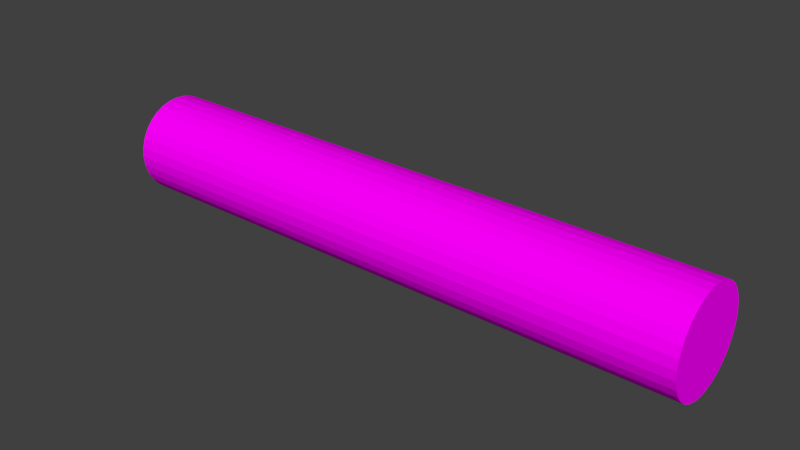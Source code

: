 # Source: Log.blend  (saved by Blender 2.71.0; exported with 4.5.12 LTS)
import bpy
from mathutils import Matrix  # noqa: F401  (used for matrix-valued properties, if any)

bpy.ops.wm.read_factory_settings(use_empty=True)
scene = bpy.context.scene
scene.name = 'Scene'

# ---- collections
col_collection_1 = bpy.data.collections.new('Collection 1'); scene.collection.children.link(col_collection_1)

# ---- images (referenced by path relative to the original .blend; pixels are not part of the script)
import os
ASSET_DIR = os.environ.get("B2B_ASSET_DIR", "")  # directory of the original .blend (textures are referenced by path, not embedded)
HERE = os.path.dirname(os.path.abspath(__file__))  # packed textures are extracted next to this script under _unpacked/

def load_image(name, relpath, width, height, colorspace="sRGB"):
    """Load a texture the original file referenced (path relative to the .blend, or extracted next to this script)."""
    p = next((c for c in (os.path.join(HERE, relpath), os.path.join(ASSET_DIR, relpath)) if relpath and os.path.exists(c)), "")
    if p:
        img = bpy.data.images.load(p, check_existing=True)
        img.name = name
    else:  # same state as the original file: an image datablock whose file is absent (Cycles renders it pink)
        img = bpy.data.images.new(name, width, height)
        img.source = "FILE"
        img.filepath = "//" + (relpath or name)
    img.colorspace_settings.name = colorspace
    return img
img_wood2_png = load_image('wood2.png', 'wood2.png', 1024, 1024, 'sRGB')

# ---- materials (node trees are filled in below, after node groups)
mat_material = bpy.data.materials.new('Material')
mat_material.alpha_threshold = 0.0
mat_material.roughness = 0.5
mat_material.line_color = (0.0, 0.0, 0.0, 1.0)

# ---- material node trees
mat_material.use_nodes = True; mat_material.node_tree.nodes.clear()
_N = mat_material.node_tree.nodes; _L = mat_material.node_tree.links
n0 = _N.new('ShaderNodeOutputMaterial'); n0.name = 'Material Output'; n0.location = (300, 300)
n1 = _N.new('ShaderNodeBsdfDiffuse'); n1.name = 'Diffuse BSDF'; n1.location = (10, 300)
n2 = _N.new('ShaderNodeTexImage'); n2.name = 'Image Texture'; n2.location = (-180, 300)
n2.width = 140
n2.image = img_wood2_png
_L.new(n1.outputs[0], n0.inputs[0])
_L.new(n2.outputs[0], n1.inputs[0])
n0.is_active_output = True

# ---- world
world_world = bpy.data.worlds.new('World'); scene.world = world_world
world_world.color = (0.05088, 0.05088, 0.05088)
world_world.use_sun_shadow = False
world_world.sun_shadow_jitter_overblur = 0.0
world_world.cycles.sampling_method = 'MANUAL'
world_world.cycles.sample_map_resolution = 256

# ---- meshes
me_cylinder_001 = bpy.data.meshes.new('Cylinder.001')
me_cylinder_001.from_pydata([(-0.6345, 0.1058, 0.1065), (0.6345, 0.1058, 0.1065), (-0.6345, 0.1037, 0.08589), (0.6345, 0.1037, 0.08589), (-0.6345, 0.09771, 0.06605), (0.6345, 0.09771, 0.06605), (-0.6345, 0.08793, 0.04776), (0.6345, 0.08793, 0.04776), (-0.6345, 0.07478, 0.03174), (0.6345, 0.07478, 0.03174), (-0.6345, 0.05876, 0.01858), (0.6345, 0.05876, 0.01859), (-0.6345, 0.04047, 0.008811), (0.6345, 0.04047, 0.008813), (-0.6345, 0.02063, 0.002793), (0.6345, 0.02063, 0.002795), (-0.6345, 2.741e-07, 0.0007613), (0.6345, 2.741e-07, 0.0007624), (-0.6345, -0.02063, 0.002793), (0.6345, -0.02063, 0.002795), (-0.6345, -0.04047, 0.008811), (0.6345, -0.04047, 0.008813), (-0.6345, -0.05875, 0.01858), (0.6345, -0.05875, 0.01859), (-0.6345, -0.07478, 0.03174), (0.6345, -0.07478, 0.03174), (-0.6345, -0.08793, 0.04776), (0.6345, -0.08793, 0.04776), (-0.6345, -0.09771, 0.06605), (0.6345, -0.09771, 0.06605), (-0.6345, -0.1037, 0.08589), (0.6345, -0.1037, 0.08589), (-0.6345, -0.1058, 0.1065), (0.6345, -0.1058, 0.1065), (-0.6345, -0.1037, 0.1271), (0.6345, -0.1037, 0.1272), (-0.6345, -0.09771, 0.147), (0.6345, -0.09771, 0.147), (-0.6345, -0.08793, 0.1653), (0.6345, -0.08793, 0.1653), (-0.6345, -0.07478, 0.1813), (0.6345, -0.07478, 0.1813), (-0.6345, -0.05875, 0.1945), (0.6345, -0.05875, 0.1945), (-0.6345, -0.04047, 0.2042), (0.6345, -0.04047, 0.2042), (-0.6345, -0.02063, 0.2102), (0.6345, -0.02063, 0.2102), (-0.6345, 3.683e-07, 0.2123), (0.6345, 3.683e-07, 0.2123), (-0.6345, 0.02063, 0.2102), (0.6345, 0.02063, 0.2102), (-0.6345, 0.04047, 0.2042), (0.6345, 0.04047, 0.2042), (-0.6345, 0.05876, 0.1945), (0.6345, 0.05876, 0.1945), (-0.6345, 0.07478, 0.1813), (0.6345, 0.07478, 0.1813), (-0.6345, 0.08793, 0.1653), (0.6345, 0.08793, 0.1653), (-0.6345, 0.09771, 0.147), (0.6345, 0.09771, 0.147), (-0.6345, 0.1037, 0.1271), (0.6345, 0.1037, 0.1272), (-0.6345, 0.08461, 0.1065), (-0.6345, 0.08298, 0.09001), (-0.6345, 0.07817, 0.07414), (-0.6345, 0.07035, 0.05951), (-0.6345, 0.05983, 0.04669), (-0.6345, 0.047, 0.03617), (-0.6345, 0.03238, 0.02835), (-0.6345, 0.01651, 0.02354), (-0.6345, 2.786e-07, 0.02191), (-0.6345, -0.01651, 0.02354), (-0.6345, -0.03238, 0.02835), (-0.6345, -0.047, 0.03617), (-0.6345, -0.05982, 0.04669), (-0.6345, -0.07035, 0.05951), (-0.6345, -0.07816, 0.07414), (-0.6345, -0.08298, 0.09001), (-0.6345, -0.0846, 0.1065), (-0.6345, -0.08298, 0.123), (-0.6345, -0.07816, 0.1389), (-0.6345, -0.07035, 0.1535), (-0.6345, -0.05982, 0.1663), (-0.6345, -0.047, 0.1769), (-0.6345, -0.03238, 0.1847), (-0.6345, -0.01651, 0.1895), (-0.6345, 3.539e-07, 0.1911), (-0.6345, 0.01651, 0.1895), (-0.6345, 0.03238, 0.1847), (-0.6345, 0.047, 0.1769), (-0.6345, 0.05983, 0.1663), (-0.6345, 0.07035, 0.1535), (-0.6345, 0.07817, 0.1389), (-0.6345, 0.08298, 0.123), (0.6345, 0.08461, 0.1065), (0.6345, 0.08298, 0.09001), (0.6345, 0.07817, 0.07414), (0.6345, 0.07035, 0.05951), (0.6345, 0.05983, 0.04669), (0.6345, 0.047, 0.03617), (0.6345, 0.03238, 0.02835), (0.6345, 0.01651, 0.02354), (0.6345, 2.786e-07, 0.02191), (0.6345, -0.01651, 0.02354), (0.6345, -0.03238, 0.02835), (0.6345, -0.047, 0.03617), (0.6345, -0.05982, 0.04669), (0.6345, -0.07035, 0.05951), (0.6345, -0.07816, 0.07414), (0.6345, -0.08298, 0.09001), (0.6345, -0.0846, 0.1065), (0.6345, -0.08298, 0.123), (0.6345, -0.07816, 0.1389), (0.6345, -0.07035, 0.1535), (0.6345, -0.05982, 0.1663), (0.6345, -0.047, 0.1769), (0.6345, -0.03238, 0.1847), (0.6345, -0.01651, 0.1895), (0.6345, 3.539e-07, 0.1911), (0.6345, 0.01651, 0.1895), (0.6345, 0.03238, 0.1847), (0.6345, 0.047, 0.1769), (0.6345, 0.05983, 0.1663), (0.6345, 0.07035, 0.1535), (0.6345, 0.07817, 0.1389), (0.6345, 0.08298, 0.123)], [], [(0, 1, 3, 2), (2, 3, 5, 4), (4, 5, 7, 6), (6, 7, 9, 8), (8, 9, 11, 10), (10, 11, 13, 12), (12, 13, 15, 14), (14, 15, 17, 16), (16, 17, 19, 18), (18, 19, 21, 20), (20, 21, 23, 22), (22, 23, 25, 24), (24, 25, 27, 26), (26, 27, 29, 28), (28, 29, 31, 30), (30, 31, 33, 32), (32, 33, 35, 34), (34, 35, 37, 36), (36, 37, 39, 38), (38, 39, 41, 40), (40, 41, 43, 42), (42, 43, 45, 44), (44, 45, 47, 46), (46, 47, 49, 48), (48, 49, 51, 50), (50, 51, 53, 52), (52, 53, 55, 54), (54, 55, 57, 56), (56, 57, 59, 58), (58, 59, 61, 60), (59, 57, 124, 125), (62, 63, 1, 0), (60, 61, 63, 62), (42, 44, 86, 85), (64, 65, 66, 67, 68, 69, 70, 71, 72, 73, 74, 75, 76, 77, 78, 79, 80, 81, 82, 83, 84, 85, 86, 87, 88, 89, 90, 91, 92, 93, 94, 95), (20, 22, 75, 74), (48, 50, 89, 88), (4, 6, 67, 66), (26, 28, 78, 77), (54, 56, 92, 91), (32, 34, 81, 80), (10, 12, 70, 69), (60, 62, 95, 94), (38, 40, 84, 83), (16, 18, 73, 72), (44, 46, 87, 86), (22, 24, 76, 75), (50, 52, 90, 89), (6, 8, 68, 67), (28, 30, 79, 78), (56, 58, 93, 92), (34, 36, 82, 81), (12, 14, 71, 70), (62, 0, 64, 95), (40, 42, 85, 84), (18, 20, 74, 73), (46, 48, 88, 87), (2, 4, 66, 65), (24, 26, 77, 76), (52, 54, 91, 90), (8, 10, 69, 68), (30, 32, 80, 79), (58, 60, 94, 93), (36, 38, 83, 82), (0, 2, 65, 64), (14, 16, 72, 71), (97, 96, 127, 126, 125, 124, 123, 122, 121, 120, 119, 118, 117, 116, 115, 114, 113, 112, 111, 110, 109, 108, 107, 106, 105, 104, 103, 102, 101, 100, 99, 98), (37, 35, 113, 114), (15, 13, 102, 103), (1, 63, 127, 96), (43, 41, 116, 117), (21, 19, 105, 106), (49, 47, 119, 120), (5, 3, 97, 98), (27, 25, 108, 109), (55, 53, 122, 123), (11, 9, 100, 101), (33, 31, 111, 112), (61, 59, 125, 126), (39, 37, 114, 115), (3, 1, 96, 97), (17, 15, 103, 104), (45, 43, 117, 118), (23, 21, 106, 107), (51, 49, 120, 121), (7, 5, 98, 99), (29, 27, 109, 110), (57, 55, 123, 124), (35, 33, 112, 113), (13, 11, 101, 102), (63, 61, 126, 127), (41, 39, 115, 116), (19, 17, 104, 105), (47, 45, 118, 119), (25, 23, 107, 108), (53, 51, 121, 122), (9, 7, 99, 100), (31, 29, 110, 111)])
_uv = me_cylinder_001.uv_layers.new(name='UVMap')
_uv.uv.foreach_set('vector', [0.3449, 0.9616, 0.3433, 0.02845, 0.3649, 0.0284, 0.3664, 0.9616, 0.3664, 0.9616, 0.3649, 0.0284, 0.3864, 0.02836, 0.388, 0.9615, 0.388, 0.9615, 0.3864, 0.02836, 0.4079, 0.02832, 0.4095, 0.9615, 0.4095, 0.9615, 0.4079, 0.02832, 0.4295, 0.02828, 0.431, 0.9615, 0.431, 0.9615, 0.4295, 0.02828, 0.451, 0.02824, 0.4526, 0.9614, 0.4526, 0.9614, 0.451, 0.02824, 0.4725, 0.0282, 0.4741, 0.9614, 0.4741, 0.9614, 0.4725, 0.0282, 0.494, 0.02817, 0.4956, 0.9613, 0.4956, 0.9613, 0.494, 0.02817, 0.5156, 0.02813, 0.5171, 0.9613, 0.5171, 0.9613, 0.5156, 0.02813, 0.5371, 0.02809, 0.5386, 0.9612, 0.5386, 0.9612, 0.5371, 0.02809, 0.5586, 0.02804, 0.5601, 0.9612, 0.5601, 0.9612, 0.5586, 0.02804, 0.58, 0.02794, 0.5815, 0.9612, 0.5815, 0.9612, 0.58, 0.02794, 0.6015, 0.02775, 0.6028, 0.9613, 0.6028, 0.9613, 0.6015, 0.02775, 0.6229, 0.02737, 0.624, 0.9615, 0.624, 0.9615, 0.6229, 0.02737, 0.6445, 0.02665, 0.6452, 0.9621, 0.6452, 0.9621, 0.6445, 0.02665, 0.6663, 0.02531, 0.6665, 0.9633, 0.6665, 0.9633, 0.6663, 0.02531, 0.6886, 0.0231, 0.6886, 0.9656, -0.0003498, 0.967, -0.0003515, 0.0245, 0.0217, 0.02679, 0.02189, 0.9648, 0.02189, 0.9648, 0.0217, 0.02679, 0.04301, 0.02801, 0.04373, 0.9634, 0.04373, 0.9634, 0.04301, 0.02801, 0.06419, 0.02858, 0.06528, 0.9627, 0.06528, 0.9627, 0.06419, 0.02858, 0.08542, 0.02882, 0.08675, 0.9623, 0.08675, 0.9623, 0.08542, 0.02882, 0.1067, 0.02889, 0.1082, 0.9621, 0.1082, 0.9621, 0.1067, 0.02889, 0.1281, 0.02889, 0.1297, 0.962, 0.1297, 0.962, 0.1281, 0.02889, 0.1496, 0.02885, 0.1512, 0.962, 0.1512, 0.962, 0.1496, 0.02885, 0.1711, 0.0288, 0.1727, 0.9619, 0.1727, 0.9619, 0.1711, 0.0288, 0.1926, 0.02875, 0.1942, 0.9619, 0.1942, 0.9619, 0.1926, 0.02875, 0.2141, 0.0287, 0.2157, 0.9619, 0.2157, 0.9619, 0.2141, 0.0287, 0.2357, 0.02866, 0.2372, 0.9618, 0.2372, 0.9618, 0.2357, 0.02866, 0.2572, 0.02861, 0.2588, 0.9618, 0.2588, 0.9618, 0.2572, 0.02861, 0.2787, 0.02857, 0.2803, 0.9618, 0.2803, 0.9618, 0.2787, 0.02857, 0.3003, 0.02853, 0.3018, 0.9617, 0.2787, 0.02857, 0.2572, 0.02861, 0.2572, 0.009135, 0.2788, 0.009092, 0.3234, 0.9617, 0.3218, 0.02849, 0.3433, 0.02845, 0.3449, 0.9616, 0.3018, 0.9617, 0.3003, 0.02853, 0.3218, 0.02849, 0.3234, 0.9617, 0.1082, 0.9621, 0.1297, 0.962, 0.1296, 0.9814, 0.1082, 0.9814, 0.7734, 0.3994, 0.7491, 0.3766, 0.7284, 0.3476, 0.7121, 0.3136, 0.7009, 0.2757, 0.6952, 0.2355, 0.6952, 0.1945, 0.7009, 0.1544, 0.7121, 0.1165, 0.7284, 0.08243, 0.7491, 0.05346, 0.7734, 0.03069, 0.8005, 0.01501, 0.8292, 0.007018, 0.8585, 0.007019, 0.8873, 0.01501, 0.9143, 0.03069, 0.9387, 0.05346, 0.9594, 0.08243, 0.9757, 0.1165, 0.9869, 0.1544, 0.9926, 0.1945, 0.9926, 0.2355, 0.9869, 0.2757, 0.9757, 0.3136, 0.9594, 0.3476, 0.9387, 0.3766, 0.9143, 0.3994, 0.8873, 0.4151, 0.8585, 0.423, 0.8292, 0.423, 0.8005, 0.4151, 0.5601, 0.9612, 0.5815, 0.9612, 0.5815, 0.9804, 0.5601, 0.9805, 0.1727, 0.9619, 0.1942, 0.9619, 0.1941, 0.9814, 0.1726, 0.9814, 0.388, 0.9615, 0.4095, 0.9615, 0.4095, 0.981, 0.3879, 0.981, 0.624, 0.9615, 0.6452, 0.9621, 0.6439, 0.9804, 0.6235, 0.9802, 0.2372, 0.9618, 0.2588, 0.9618, 0.2587, 0.9813, 0.2372, 0.9813, -0.0003498, 0.967, 0.02189, 0.9648, 0.02528, 0.9836, 0.005778, 0.9863, 0.4526, 0.9614, 0.4741, 0.9614, 0.4741, 0.9808, 0.4525, 0.9809, 0.3018, 0.9617, 0.3234, 0.9617, 0.3233, 0.9811, 0.3018, 0.9812, 0.06528, 0.9627, 0.08675, 0.9623, 0.08701, 0.9815, 0.06602, 0.9817, 0.5171, 0.9613, 0.5386, 0.9612, 0.5386, 0.9806, 0.5171, 0.9807, 0.1297, 0.962, 0.1512, 0.962, 0.1511, 0.9814, 0.1296, 0.9814, 0.5815, 0.9612, 0.6028, 0.9613, 0.6026, 0.9802, 0.5815, 0.9804, 0.1942, 0.9619, 0.2157, 0.9619, 0.2157, 0.9813, 0.1941, 0.9814, 0.4095, 0.9615, 0.431, 0.9615, 0.431, 0.9809, 0.4095, 0.981, 0.6452, 0.9621, 0.6665, 0.9633, 0.6636, 0.9813, 0.6439, 0.9804, 0.2588, 0.9618, 0.2803, 0.9618, 0.2803, 0.9812, 0.2587, 0.9813, 0.02189, 0.9648, 0.04373, 0.9634, 0.0454, 0.9823, 0.02528, 0.9836, 0.4741, 0.9614, 0.4956, 0.9613, 0.4956, 0.9808, 0.4741, 0.9808, 0.3234, 0.9617, 0.3449, 0.9616, 0.3449, 0.9811, 0.3233, 0.9811, 0.08675, 0.9623, 0.1082, 0.9621, 0.1082, 0.9814, 0.08701, 0.9815, 0.5386, 0.9612, 0.5601, 0.9612, 0.5601, 0.9805, 0.5386, 0.9806, 0.1512, 0.962, 0.1727, 0.9619, 0.1726, 0.9814, 0.1511, 0.9814, 0.3664, 0.9616, 0.388, 0.9615, 0.3879, 0.981, 0.3664, 0.9811, 0.6028, 0.9613, 0.624, 0.9615, 0.6235, 0.9802, 0.6026, 0.9802, 0.2157, 0.9619, 0.2372, 0.9618, 0.2372, 0.9813, 0.2157, 0.9813, 0.431, 0.9615, 0.4526, 0.9614, 0.4525, 0.9809, 0.431, 0.9809, 0.6665, 0.9633, 0.6886, 0.9656, 0.6823, 0.9837, 0.6636, 0.9813, 0.2803, 0.9618, 0.3018, 0.9617, 0.3018, 0.9812, 0.2803, 0.9812, 0.04373, 0.9634, 0.06528, 0.9627, 0.06602, 0.9817, 0.0454, 0.9823, 0.3449, 0.9616, 0.3664, 0.9616, 0.3664, 0.9811, 0.3449, 0.9811, 0.4956, 0.9613, 0.5171, 0.9613, 0.5171, 0.9807, 0.4956, 0.9808, 0.7491, 0.05287, 0.7734, 0.0301, 0.8005, 0.01442, 0.8292, 0.006428, 0.8585, 0.006428, 0.8873, 0.01442, 0.9143, 0.0301, 0.9387, 0.05287, 0.9594, 0.08184, 0.9757, 0.1159, 0.9869, 0.1538, 0.9926, 0.194, 0.9926, 0.2349, 0.9869, 0.2751, 0.9757, 0.313, 0.9594, 0.347, 0.9387, 0.376, 0.9143, 0.3988, 0.8873, 0.4145, 0.8585, 0.4225, 0.8292, 0.4225, 0.8005, 0.4145, 0.7734, 0.3988, 0.7491, 0.376, 0.7284, 0.347, 0.7121, 0.313, 0.7009, 0.2751, 0.6952, 0.2349, 0.6952, 0.194, 0.7009, 0.1538, 0.7121, 0.1159, 0.7284, 0.08184, 0.04301, 0.02801, 0.0217, 0.02679, 0.0246, 0.008819, 0.04431, 0.009721, 0.494, 0.02817, 0.4725, 0.0282, 0.4726, 0.00873, 0.4941, 0.0087, 0.3433, 0.02845, 0.3218, 0.02849, 0.3218, 0.009009, 0.3434, 0.008968, 0.1067, 0.02889, 0.08542, 0.02882, 0.08559, 0.009841, 0.1068, 0.009694, 0.5586, 0.02804, 0.5371, 0.02809, 0.5371, 0.008666, 0.5586, 0.008661, 0.1711, 0.0288, 0.1496, 0.02885, 0.1496, 0.009437, 0.1711, 0.00935, 0.3864, 0.02836, 0.3649, 0.0284, 0.3649, 0.008927, 0.3864, 0.008886, 0.6229, 0.02737, 0.6015, 0.02775, 0.6012, 0.008581, 0.6222, 0.008363, 0.2357, 0.02866, 0.2141, 0.0287, 0.2142, 0.009227, 0.2357, 0.009179, 0.451, 0.02824, 0.4295, 0.02828, 0.4295, 0.008804, 0.451, 0.008766, 0.6886, 0.0231, 0.6663, 0.02531, 0.663, 0.006468, 0.6825, 0.003746, 0.3003, 0.02853, 0.2787, 0.02857, 0.2788, 0.009092, 0.3003, 0.009051, 0.06419, 0.02858, 0.04301, 0.02801, 0.04431, 0.009721, 0.06471, 0.009917, 0.3649, 0.0284, 0.3433, 0.02845, 0.3434, 0.008968, 0.3649, 0.008927, 0.5156, 0.02813, 0.494, 0.02817, 0.4941, 0.0087, 0.5156, 0.008679, 0.1281, 0.02889, 0.1067, 0.02889, 0.1068, 0.009694, 0.1281, 0.009552, 0.58, 0.02794, 0.5586, 0.02804, 0.5586, 0.008661, 0.58, 0.008647, 0.1926, 0.02875, 0.1711, 0.0288, 0.1711, 0.00935, 0.1926, 0.009282, 0.4079, 0.02832, 0.3864, 0.02836, 0.3864, 0.008886, 0.408, 0.008845, 0.6445, 0.02665, 0.6229, 0.02737, 0.6222, 0.008363, 0.6428, 0.007787, 0.2572, 0.02861, 0.2357, 0.02866, 0.2357, 0.009179, 0.2572, 0.009135, 0.0217, 0.02679, -0.0003515, 0.0245, 0.005973, 0.006361, 0.0246, 0.008819, 0.4725, 0.0282, 0.451, 0.02824, 0.451, 0.008766, 0.4726, 0.00873, 0.3218, 0.02849, 0.3003, 0.02853, 0.3003, 0.009051, 0.3218, 0.009009, 0.08542, 0.02882, 0.06419, 0.02858, 0.06471, 0.009917, 0.08559, 0.009841, 0.5371, 0.02809, 0.5156, 0.02813, 0.5156, 0.008679, 0.5371, 0.008666, 0.1496, 0.02885, 0.1281, 0.02889, 0.1281, 0.009552, 0.1496, 0.009437, 0.6015, 0.02775, 0.58, 0.02794, 0.58, 0.008647, 0.6012, 0.008581, 0.2141, 0.0287, 0.1926, 0.02875, 0.1926, 0.009282, 0.2142, 0.009227, 0.4295, 0.02828, 0.4079, 0.02832, 0.408, 0.008845, 0.4295, 0.008804, 0.6663, 0.02531, 0.6445, 0.02665, 0.6428, 0.007787, 0.663, 0.006468])
me_cylinder_001.materials.append(mat_material)
me_cylinder_001.use_remesh_preserve_volume = False
me_cylinder_001.use_remesh_preserve_attributes = False
me_cylinder_001.use_mirror_vertex_groups = False
me_cylinder_001.update()

# ---- objects
ob_cylinder = bpy.data.objects.new('Cylinder', me_cylinder_001)

# ---- transforms, parenting, visibility, modifiers, constraints
ob_cylinder.location = (0.0, 0.0, 0.0)
ob_cylinder.lineart.crease_threshold = 0.0

# ---- collection membership
col_collection_1.objects.link(ob_cylinder)

# ---- scene / render settings (as saved in the file)
scene.frame_start = 1; scene.frame_end = 250; scene.frame_set(160)
scene.render.engine = 'CYCLES'
scene.render.resolution_percentage = 50
scene.render.dither_intensity = 0.0
scene.cycles.use_denoising = False
scene.cycles.samples = 10
scene.cycles.sampling_pattern = 'TABULATED_SOBOL'
scene.cycles.light_sampling_threshold = 0.0
scene.cycles.use_adaptive_sampling = False
scene.cycles.use_light_tree = False
scene.cycles.blur_glossy = 0.0
scene.cycles.volume_bounces = 1
scene.cycles.pixel_filter_type = 'GAUSSIAN'
scene.cycles.sample_clamp_indirect = 0.0
scene.view_settings.view_transform = 'Standard'
bpy.context.view_layer.update()

# ---- added for rendering (the .blend has no active camera and no usable light): camera, sun
cam_auto = bpy.data.cameras.new('AutoCamera')
cam_auto.lens = 50.0
cam_auto.sensor_width = 36.0
cam_auto.clip_end = 1000.0
ob_auto_camera = bpy.data.objects.new('AutoCamera', cam_auto)
scene.collection.objects.link(ob_auto_camera)
ob_auto_camera.location = (1.20636, -1.44763, 1.0716)
ob_auto_camera.rotation_euler = (1.09748, -7.21219e-08, 0.694738)
scene.camera = ob_auto_camera
light_auto_sun = bpy.data.lights.new('AutoSun', 'SUN')
light_auto_sun.energy = 3.0
light_auto_sun.angle = 0.0523599
ob_auto_sun = bpy.data.objects.new('AutoSun', light_auto_sun)
scene.collection.objects.link(ob_auto_sun)
ob_auto_sun.rotation_euler = (0.872665, 0.174533, 0.523599)
bpy.context.view_layer.update()
